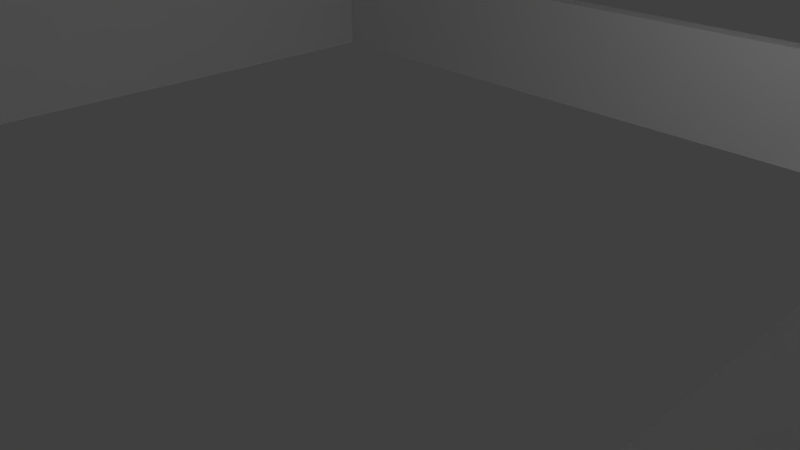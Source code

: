 # Source: TestWall.blend  (saved by Blender 2.78.0; exported with 4.5.12 LTS)
import bpy
from mathutils import Matrix  # noqa: F401  (used for matrix-valued properties, if any)

bpy.ops.wm.read_factory_settings(use_empty=True)
scene = bpy.context.scene
scene.name = 'Scene'

# ---- collections
col_collection_1 = bpy.data.collections.new('Collection 1'); scene.collection.children.link(col_collection_1)

# ---- materials (node trees are filled in below, after node groups)
mat_roof = bpy.data.materials.new('Roof')
mat_roof.alpha_threshold = 0.0
mat_roof.use_transparent_shadow = False
mat_roof.roughness = 0.5
mat_material = bpy.data.materials.new('Material')
mat_material.alpha_threshold = 0.0
mat_material.use_transparent_shadow = False
mat_material.roughness = 0.5
mat_material.line_color = (0.0, 0.0, 0.0, 1.0)
mat_wall = bpy.data.materials.new('Wall')
mat_wall.alpha_threshold = 0.0
mat_wall.use_transparent_shadow = False
mat_wall.roughness = 0.5

# ---- material node trees

# ---- world
world_world = bpy.data.worlds.new('World'); scene.world = world_world
world_world.color = (0.05088, 0.05088, 0.05088)
world_world.use_sun_shadow = False
world_world.sun_shadow_jitter_overblur = 0.0
world_world.cycles.sampling_method = 'MANUAL'

# ---- cameras
cam_camera = bpy.data.cameras.new('Camera')
cam_camera.clip_end = 100.0
cam_camera.lens = 35.0
cam_camera.sensor_width = 32.0
cam_camera.sensor_height = 18.0
cam_camera.ortho_scale = 7.314
cam_camera.dof.focus_distance = 0.0
cam_camera.dof.aperture_fstop = 128.0

# ---- lights
light_lamp_001 = bpy.data.lights.new('Lamp.001', 'POINT')
light_lamp_001.transmission_factor = 0.0
light_lamp_001.cutoff_distance = 30.0
light_lamp_001.energy = 100.0
light_lamp_001.shadow_buffer_clip_start = 1.001
light_lamp_001.shadow_soft_size = 0.1
light_lamp_001.shadow_maximum_resolution = 0.006
light_lamp_001.use_absolute_resolution = True
light_lamp = bpy.data.lights.new('Lamp', 'POINT')
light_lamp.transmission_factor = 0.0
light_lamp.cutoff_distance = 30.0
light_lamp.energy = 100.0
light_lamp.shadow_buffer_clip_start = 1.001
light_lamp.shadow_soft_size = 0.1
light_lamp.shadow_maximum_resolution = 0.006
light_lamp.use_absolute_resolution = True

# ---- meshes
me_cube_006 = bpy.data.meshes.new('Cube.006')
me_cube_006.from_pydata([(-1.0, -1.0, -1.0), (-1.0, -1.0, 1.0), (-1.0, 1.0, -1.0), (-1.0, 1.0, 1.0), (1.0, -1.0, -1.0), (1.0, -1.0, 1.0), (1.0, 1.0, -1.0), (1.0, 1.0, 1.0), (-1.0, 0.97, -1.0), (-1.0, 0.97, 1.0), (1.0, 0.97, -1.0), (1.0, 0.97, 1.0), (-1.0, -0.9711, -1.0), (1.0, -0.9711, 1.0), (-1.0, -0.9711, 1.0), (1.0, -0.9711, -1.0), (0.9475, 1.0, -1.0), (0.9475, 1.0, 1.0), (0.9475, -1.0, -1.0), (0.9475, -1.0, 1.0), (0.9475, 0.97, 1.0), (0.9475, 0.97, -1.0), (0.9475, -0.9711, 1.0), (0.9475, -0.9711, -1.0), (-0.9286, 1.0, -1.0), (-0.9286, -1.0, 1.0), (-0.9286, 0.97, -1.0), (-0.9286, -0.9711, -1.0), (-0.9286, 1.0, 1.0), (-0.9286, -1.0, -1.0), (-0.9286, 0.97, 1.0), (-0.9286, -0.9711, 1.0), (-1.0, 0.6229, 1.0), (1.0, 0.6229, -1.0), (-1.0, 0.6229, -1.0), (1.0, 0.6229, 1.0), (0.9475, 0.6229, -1.0), (0.9475, 0.6229, 1.0), (-0.9286, 0.6229, -1.0), (-0.9286, 0.6229, 1.0), (-1.0, -0.6389, -1.0), (1.0, -0.6389, 1.0), (0.9475, -0.6389, -1.0), (0.9475, -0.6389, 1.0), (-0.9286, -0.6389, -1.0), (-0.9286, -0.6389, 1.0), (-1.0, -0.6389, 1.0), (1.0, -0.6389, -1.0), (-1.0, 0.97, 8.612), (-1.0, 1.0, 8.612), (0.9475, 1.0, 8.612), (1.0, 1.0, 8.612), (1.0, -0.9711, 8.612), (1.0, -1.0, 8.612), (-0.9286, -1.0, 8.612), (-1.0, -1.0, 8.612), (-1.0, 0.6229, 8.612), (1.0, 0.97, 8.612), (0.9475, 0.97, 8.612), (1.0, -0.6389, 8.612), (-1.0, -0.9711, 8.612), (0.9475, -0.9711, 8.612), (-0.9286, 1.0, 8.612), (0.9475, -1.0, 8.612), (-0.9286, 0.97, 8.612), (-0.9286, -0.9711, 8.612), (0.9475, -0.6389, 8.612), (-0.9286, -0.6389, 8.612), (1.0, 0.6229, 8.612), (0.9475, 0.6229, 8.612), (-0.9286, 0.6229, 8.612), (-1.0, -0.6389, 8.612)], [], [(8, 9, 3, 2), (16, 17, 7, 6), (15, 13, 5, 4), (29, 25, 1, 0), (23, 15, 4, 18), (37, 43, 66, 69), (22, 31, 65, 61), (16, 6, 10, 21), (6, 7, 11, 10), (34, 32, 9, 8), (0, 1, 14, 12), (31, 45, 67, 65), (42, 47, 15, 23), (47, 41, 13, 15), (44, 42, 23, 27), (35, 11, 57, 68), (24, 16, 21, 26), (1, 25, 54, 55), (28, 3, 49, 62), (27, 23, 18, 29), (4, 5, 19, 18), (24, 28, 17, 16), (2, 3, 28, 24), (12, 27, 29, 0), (2, 24, 26, 8), (40, 44, 27, 12), (43, 45, 31, 22), (41, 35, 68, 59), (30, 20, 58, 64), (18, 19, 25, 29), (20, 30, 39, 37), (8, 26, 38, 34), (45, 46, 71, 67), (26, 21, 36, 38), (10, 11, 35, 33), (21, 10, 33, 36), (3, 9, 48, 49), (40, 46, 32, 34), (12, 14, 46, 40), (37, 39, 45, 43), (34, 38, 44, 40), (19, 5, 53, 63), (38, 36, 42, 44), (33, 35, 41, 47), (36, 33, 47, 42), (39, 32, 46, 45), (65, 60, 55, 54), (62, 49, 48, 64), (67, 71, 60, 65), (59, 66, 61, 52), (51, 50, 58, 57), (52, 61, 63, 53), (50, 62, 64, 58), (61, 65, 54, 63), (57, 58, 69, 68), (64, 48, 56, 70), (68, 69, 66, 59), (7, 17, 50, 51), (9, 32, 56, 48), (20, 37, 69, 58), (13, 41, 59, 52), (17, 28, 62, 50), (14, 1, 55, 60), (32, 39, 70, 56), (43, 22, 61, 66), (11, 7, 51, 57), (39, 30, 64, 70), (46, 14, 60, 71), (25, 19, 63, 54), (5, 13, 52, 53)])
_uv = me_cube_006.uv_layers.new(name='UVMap')
_uv.uv.foreach_set('vector', [0.0, 0.0, 0.0, 0.0, 0.0, 0.0, 0.0, 0.0, 0.0, 0.0, 0.0, 0.0, 0.0, 0.0, 0.0, 0.0, 0.0, 0.0, 0.0, 0.0, 0.0, 0.0, 0.0, 0.0, 0.0, 0.0, 0.0, 0.0, 0.0, 0.0, 0.0, 0.0, 0.0, 0.0, 0.0, 0.0, 0.0, 0.0, 0.0, 0.0, 0.99, 0.2835, 0.359, 0.2835, 0.359, 0.7844, 0.99, 0.7844, 0.4911, 0.2835, -0.447, 0.2835, -0.447, 0.7844, 0.4911, 0.7844, 0.0, 0.0, 0.0, 0.0, 0.0, 0.0, 0.0, 0.0, 0.0, 0.0, 0.0, 0.0, 0.0, 0.0, 0.0, 0.0, 0.0, 0.0, 0.0, 0.0, 0.0, 0.0, 0.0, 0.0, 0.0, 0.0, 0.0, 0.0, 0.0, 0.0, 0.0, 0.0, 1.193, 0.2835, 1.359, 0.2835, 1.359, 0.7844, 1.193, 0.7844, 0.0, 0.0, 0.0, 0.0, 0.0, 0.0, 0.0, 0.0, 0.0, 0.0, 0.0, 0.0, 0.0, 0.0, 0.0, 0.0, 0.0, 0.0, 0.0, 0.0, 0.0, 0.0, 0.0, 0.0, 0.0, 0.0, 0.0, 0.0, 0.0, 0.0, 0.0, 0.0, 0.0, 0.0, 0.0, 0.0, 0.0, 0.0, 0.0, 0.0, 0.0, 0.0, 0.0, 0.0, 0.0, 0.0, 0.0, 0.0, 0.0, 0.0, 0.0, 0.0, 0.0, 0.0, 0.0, 0.0, 0.0, 0.0, 0.0, 0.0, 0.0, 0.0, 0.0, 0.0, 0.0, 0.0, 0.0, 0.0, 0.0, 0.0, 0.0, 0.0, 0.0, 0.0, 0.0, 0.0, 0.0, 0.0, 0.0, 0.0, 0.0, 0.0, 0.0, 0.0, 0.0, 0.0, 0.0, 0.0, 0.0, 0.0, 0.0, 0.0, 0.0, 0.0, 0.0, 0.0, 0.0, 0.0, 0.0, 0.0, 0.0, 0.0, 0.0, 0.0, 0.0, 0.0, 0.0, 0.0, 0.0, 0.0, 0.0, 0.0, 0.706, -0.1908, -0.6078, -0.1908, -0.6078, -0.5397, 0.706, -0.5397, 0.0, 0.0, 0.0, 0.0, 0.0, 0.0, 0.0, 0.0, 0.553, 0.2835, 1.491, 0.2835, 1.491, 0.7844, 0.553, 0.7844, 0.0, 0.0, 0.0, 0.0, 0.0, 0.0, 0.0, 0.0, 0.706, 1.499, -0.6078, 1.499, -0.6078, 1.135, 0.706, 1.135, 0.0, 0.0, 0.0, 0.0, 0.0, 0.0, 0.0, 0.0, 0.0, 0.0, 0.0, 0.0, 0.0, 0.0, 0.0, 0.0, 0.0, 0.0, 0.0, 0.0, 0.0, 0.0, 0.0, 0.0, 0.0, 0.0, 0.0, 0.0, 0.0, 0.0, 0.0, 0.0, 0.0, 0.0, 0.0, 0.0, 0.0, 0.0, 0.0, 0.0, 0.0, 0.0, 0.0, 0.0, 0.0, 0.0, 0.0, 0.0, 0.0, 0.0, 0.0, 0.0, 0.0, 0.0, 0.0, 0.0, 0.0, 0.0, 0.0, 0.0, 0.0, 0.0, 0.0, 0.0, 0.706, 1.135, -0.6078, 1.135, -0.6078, -0.1908, 0.706, -0.1908, 0.0, 0.0, 0.0, 0.0, 0.0, 0.0, 0.0, 0.0, 0.0, 0.0, 0.0, 0.0, 0.0, 0.0, 0.0, 0.0, 0.0, 0.0, 0.0, 0.0, 0.0, 0.0, 0.0, 0.0, 0.0, 0.0, 0.0, 0.0, 0.0, 0.0, 0.0, 0.0, 0.0, 0.0, 0.0, 0.0, 0.0, 0.0, 0.0, 0.0, 0.0, 0.0, 0.0, 0.0, 0.0, 0.0, 0.0, 0.0, 0.0, 0.0, 0.0, 0.0, 0.0, 0.0, 0.0, 0.0, 0.0, 0.0, 0.0, 0.0, 0.0, 0.0, 0.0, 0.0, 0.0, 0.0, 0.0, 0.0, 0.0, 0.0, 0.0, 0.0, 0.0, 0.0, 0.0, 0.0, 0.0, 0.0, 0.0, 0.0, 0.0, 0.0, 0.0, 0.0, 0.0, 0.0, 0.0, 0.0, 0.0, 0.0, 0.0, 0.0, 0.0, 0.0, 0.0, 0.0, 0.0, 0.0, 0.0, 0.0, 0.0, 0.0, 0.0, 0.0, 0.0, 0.0, 0.0, 0.0, 0.0, 0.0, 0.0, 0.0, 0.0, 0.0, 0.0, 0.0, 0.0, 0.0, 0.0, 0.0, 0.0, 0.0, 0.0, 0.0, 0.0, 0.0, 0.0, 0.0, 0.0, 0.0, 0.0, 0.0, 0.0, 0.0, 0.0, 0.0, 0.0, 0.0, 0.0, 0.0, 0.0, 0.0, 0.0, 0.0, 0.0, 0.0, 0.0, 0.0, 0.0, 0.0, 0.0, 0.0, 1.164, 0.2835, 0.99, 0.2835, 0.99, 0.7844, 1.164, 0.7844, 0.0, 0.0, 0.0, 0.0, 0.0, 0.0, 0.0, 0.0, 0.0, 0.0, 0.0, 0.0, 0.0, 0.0, 0.0, 0.0, 0.0, 0.0, 0.0, 0.0, 0.0, 0.0, 0.0, 0.0, 0.0, 0.0, 0.0, 0.0, 0.0, 0.0, 0.0, 0.0, 0.359, 0.2835, 0.193, 0.2835, 0.193, 0.7844, 0.359, 0.7844, 0.0, 0.0, 0.0, 0.0, 0.0, 0.0, 0.0, 0.0, 0.99, 0.2835, 1.164, 0.2835, 1.164, 0.7844, 0.99, 0.7844, 0.0, 0.0, 0.0, 0.0, 0.0, 0.0, 0.0, 0.0, 0.0, 0.0, 0.0, 0.0, 0.0, 0.0, 0.0, 0.0, 0.0, 0.0, 0.0, 0.0, 0.0, 0.0, 0.0, 0.0])
me_cube_006.use_remesh_preserve_volume = False
me_cube_006.use_remesh_preserve_attributes = False
me_cube_006.use_mirror_vertex_groups = False
me_cube_006.update()
me_cube_001 = bpy.data.meshes.new('Cube.001')
me_cube_001.from_pydata([(0.7266, -1.0, -0.937), (0.7266, -1.0, 1.063), (0.7266, 1.0, -0.937), (0.7266, 1.0, 1.063), (1.544, -1.0, -0.7706), (1.544, -1.0, 1.229), (1.544, 1.0, -0.7706), (1.544, 1.0, 1.229), (0.7266, 1.0, -0.937), (0.7266, -1.0, -0.937), (1.544, 1.0, -0.7706), (1.544, -1.0, -0.7706), (0.7266, 1.0, -7.752), (0.7266, -1.0, -7.752), (1.544, 1.0, -7.585), (1.544, -1.0, -7.585), (-25.48, -1.0, -12.18), (-32.59, -1.0, -13.18), (-25.48, 1.0, -12.18), (-32.59, 1.0, -13.18), (-25.3, -1.0, -11.92), (-32.4, -1.0, -12.92), (-25.3, 1.0, -11.92), (-32.4, 1.0, -12.92), (-25.48, 1.0, -12.18), (-25.48, -1.0, -12.18), (-25.3, 1.0, -11.92), (-25.3, -1.0, -11.92), (-1.265, 1.0, -8.771), (-1.265, -1.0, -8.771), (-1.082, 1.0, -8.515), (-1.082, -1.0, -8.515), (0.7266, -1.0, -0.937), (0.7266, -1.0, -7.752), (0.7266, -1.0, -0.1421), (0.7266, 1.0, -0.1421), (1.544, 1.0, 0.02432), (1.544, -1.0, 0.02432), (-27.98, -1.0, -12.53), (-27.98, 1.0, -12.53), (-27.8, 1.0, -12.27), (-27.8, -1.0, -12.27), (-1.082, -0.9564, -8.515), (0.7266, -0.9402, -7.752), (-1.082, -0.9402, -8.515), (-12.71, -0.9402, -5.86), (-14.52, -0.9402, -6.624), (0.8964, -0.9402, -0.1146), (-28.38, -0.9402, -12.47), (0.7266, 0.9257, -7.752), (-1.082, 0.9257, -8.515), (-12.71, 0.9257, -5.86), (-14.52, 0.9257, -6.624), (0.8964, 0.9257, -0.1146), (-28.38, 0.9257, -12.47), (0.7266, -0.9117, -7.752), (-1.082, -0.9117, -8.515), (-12.71, -0.9117, -5.86), (-14.52, -0.9117, -6.624), (0.8964, -0.9117, -0.1146), (-28.38, -0.9117, -12.47), (0.7266, 0.9616, -7.752), (-1.082, 0.9616, -8.515), (-12.71, 0.9616, -5.86), (-14.52, 0.9616, -6.624), (0.8964, 0.9616, -0.1146), (-28.38, 0.9616, -12.47)], [(42, 31), (44, 42)], [(34, 1, 3, 35), (35, 3, 7, 36), (36, 7, 5, 37), (37, 5, 1, 34), (4, 0, 9, 11), (7, 3, 1, 5), (10, 11, 15, 14), (2, 6, 10, 8), (0, 2, 8, 9), (6, 4, 11, 10), (12, 14, 15, 13), (9, 8, 12, 13), (11, 9, 13, 15), (8, 10, 14, 12), (38, 17, 19, 39), (39, 19, 23, 40), (40, 23, 21, 41), (41, 21, 17, 38), (20, 16, 25, 27), (23, 19, 17, 21), (26, 27, 31, 30), (18, 22, 26, 24), (16, 18, 24, 25), (22, 20, 27, 26), (28, 30, 31, 29), (25, 24, 28, 29), (27, 25, 29, 31), (24, 26, 30, 28), (12, 30, 31, 13), (13, 31, 29, 15), (14, 28, 30, 12), (15, 29, 28, 14), (13, 9, 32, 33), (4, 37, 34, 0), (6, 36, 37, 4), (2, 35, 36, 6), (0, 34, 35, 2), (20, 41, 38, 16), (22, 40, 41, 20), (18, 39, 40, 22), (16, 38, 39, 18), (44, 43, 45, 46), (44, 46, 48), (45, 43, 47), (50, 49, 51, 52), (50, 52, 54), (51, 49, 53), (56, 58, 57, 55), (56, 60, 58), (57, 59, 55), (43, 47, 59, 55), (47, 45, 57, 59), (46, 48, 60, 58), (48, 44, 56, 60), (45, 46, 58, 57), (44, 43, 55, 56), (62, 64, 63, 61), (62, 66, 64), (63, 65, 61), (49, 53, 65, 61), (53, 51, 63, 65), (50, 49, 61, 62), (52, 54, 66, 64), (54, 50, 62, 66), (51, 52, 64, 63)])
_uv = me_cube_001.uv_layers.new(name='UVMap')
_uv.uv.foreach_set('vector', [0.0, 0.0, 0.0, 0.0, 0.0, 0.0, 0.0, 0.0, 0.0, 0.0, 0.0, 0.0, 0.0, 0.0, 0.0, 0.0, 0.9867, 0.962, 0.9867, 1.217, -0.01328, 1.217, -0.01328, 0.962, 0.0, 0.0, 0.0, 0.0, 0.0, 0.0, 0.0, 0.0, 0.0, 0.0, 0.0, 0.0, 0.0, 0.0, 0.0, 0.0, 0.0, 0.0, 0.0, 0.0, 0.0, 0.0, 0.0, 0.0, 0.9867, 0.7938, -0.01328, 0.7938, -0.01328, -0.6485, 0.9867, -0.6485, 0.0, 0.0, 0.0, 0.0, 0.0, 0.0, 0.0, 0.0, 0.0, 0.0, 0.0, 0.0, 0.0, 0.0, 0.0, 0.0, 0.0, 0.0, 0.0, 0.0, 0.0, 0.0, 0.0, 0.0, 0.0, 0.0, 0.0, 0.0, 0.0, 0.0, 0.0, 0.0, 0.0, 0.0, 0.0, 0.0, 0.0, 0.0, 0.0, 0.0, 0.0, 0.0, 0.0, 0.0, 0.0, 0.0, 0.0, 0.0, 0.0, 0.0, 0.0, 0.0, 0.0, 0.0, 0.0, 0.0, 0.0736, 1.386, 0.07361, 1.681, 1.094, 1.681, 1.094, 1.386, 0.0, 0.0, 0.0, 0.0, 0.0, 0.0, 0.0, 0.0, 0.0, 0.0, 0.0, 0.0, 0.0, 0.0, 0.0, 0.0, 0.0, 0.0, 0.0, 0.0, 0.0, 0.0, 0.0, 0.0, 0.0, 0.0, 0.0, 0.0, 0.0, 0.0, 0.0, 0.0, 0.0, 0.0, 0.0, 0.0, 0.0, 0.0, 0.0, 0.0, 0.0, 0.0, 0.0, 0.0, 0.0, 0.0, 0.0, 0.0, 0.0, 0.0, 0.0, 0.0, 0.0, 0.0, 0.0, 0.0, 0.0, 0.0, 0.0, 0.0, 0.0, 0.0, 0.0, 0.0, 0.0, 0.0, 0.0, 0.0, 0.0, 0.0, 0.0, 0.0, 0.0, 0.0, 0.0, 0.0, 0.0, 0.0, 0.0, 0.0, 0.0736, 1.354, 1.094, 1.354, 1.094, -0.1955, 0.0736, -0.1955, 0.0, 0.0, 0.0, 0.0, 0.0, 0.0, 0.0, 0.0, 0.0, 0.0, 0.0, 0.0, 0.0, 0.0, 0.0, 0.0, 0.0, 0.0, 0.0, 0.0, 0.0, 0.0, 0.0, 0.0, 0.0, 0.0, 0.0, 0.0, 0.0, 0.0, 0.0, 0.0, 0.0, 0.0, 0.0, 0.0, 0.0, 0.0, 0.0, 0.0, 0.0, 0.0, 0.0, 0.0, 0.0, 0.0, 0.0, 0.0, 0.0, 0.0, 0.0, 0.0, 0.0, 0.0, 0.0, 0.0, 0.0, 0.0, 0.0, 0.0, 0.0, 0.0, 0.0, 0.0, 0.9867, 0.7938, 0.9867, 0.962, -0.01328, 0.962, -0.01328, 0.7938, 0.0, 0.0, 0.0, 0.0, 0.0, 0.0, 0.0, 0.0, 0.0, 0.0, 0.0, 0.0, 0.0, 0.0, 0.0, 0.0, 0.0, 0.0, 0.0, 0.0, 0.0, 0.0, 0.0, 0.0, 0.0, 0.0, 0.0, 0.0, 0.0, 0.0, 0.0, 0.0, 0.0, 0.0, 0.0, 0.0, 0.0, 0.0, 0.0, 0.0, 0.0736, 1.354, 0.07361, 1.514, 1.094, 1.514, 1.094, 1.354, 0.56, 0.4945, 0.4217, 0.5, 0.4214, -0.6191, 0.5596, -0.6191, 0.56, 0.4945, 0.5596, -0.6191, 1.619, -0.6191, 0.4214, -0.6191, 0.4217, 0.5, -0.6191, -0.6191, 0.56, 1.619, 0.4217, 1.619, 0.4214, 0.5, 0.5596, 0.5, 0.56, 1.619, 0.5596, 0.5, 1.619, 0.5, 0.4214, 0.5, 0.4217, 1.619, -0.6191, 0.5, 0.56, 0.4945, 0.5596, -0.6191, 0.4214, -0.6191, 0.4217, 0.5, 0.56, 0.4945, 1.619, -0.6191, 0.5596, -0.6191, 0.4214, -0.6191, -0.6191, -0.6191, 0.4217, 0.5, 0.4217, 0.5, -0.6191, -0.6191, -0.6191, -0.6191, 0.4217, 0.5, -0.6191, -0.6191, 0.4214, -0.6191, 0.4214, -0.6191, -0.6191, -0.6191, 0.5596, -0.6191, 1.619, -0.6191, 1.619, -0.6191, 0.5596, -0.6191, 1.619, -0.6191, 0.56, 0.4945, 0.56, 0.4945, 1.619, -0.6191, 0.4214, -0.6191, 0.5596, -0.6191, 0.5596, -0.6191, 0.4214, -0.6191, 0.56, 0.4945, 0.4217, 0.5, 0.4217, 0.5, 0.56, 0.4945, 0.56, 1.619, 0.5596, 0.5, 0.4214, 0.5, 0.4217, 1.619, 0.56, 1.619, 1.619, 0.5, 0.5596, 0.5, 0.4214, 0.5, -0.6191, 0.5, 0.4217, 1.619, 0.4217, 1.619, -0.6191, 0.5, -0.6191, 0.5, 0.4217, 1.619, -0.6191, 0.5, 0.4214, 0.5, 0.4214, 0.5, -0.6191, 0.5, 0.56, 1.619, 0.4217, 1.619, 0.4217, 1.619, 0.56, 1.619, 0.5596, 0.5, 1.619, 0.5, 1.619, 0.5, 0.5596, 0.5, 1.619, 0.5, 0.56, 1.619, 0.56, 1.619, 1.619, 0.5, 0.4214, 0.5, 0.5596, 0.5, 0.5596, 0.5, 0.4214, 0.5])
me_cube_001.materials.append(mat_roof)
me_cube_001.use_remesh_preserve_volume = False
me_cube_001.use_remesh_preserve_attributes = False
me_cube_001.use_mirror_vertex_groups = False
me_cube_001.update()
me_cube_004 = bpy.data.meshes.new('Cube.004')
me_cube_004.from_pydata([(1.0, 1.0, -1.0), (1.0, -1.0, -1.0), (-1.0, -1.0, -1.0), (-1.0, 1.0, -1.0), (1.0, 1.0, 1.0), (1.0, -1.0, 1.0), (-1.0, -1.0, 1.0), (-1.0, 1.0, 1.0), (1.0, -0.8197, -1.0), (-1.0, -0.8197, -1.0), (1.0, -0.8197, 1.0), (-1.0, -0.8197, 1.0), (-1.0, 0.8164, -1.0), (-1.0, 0.8164, 1.0), (1.0, 0.8164, -1.0), (1.0, 0.8164, 1.0), (1.0, -0.2525, -1.0), (1.0, -0.2525, 1.0), (-1.0, -0.2525, -1.0), (-1.0, -0.2525, 1.0), (-1.0, 0.2491, -1.0), (-1.0, 0.2491, 1.0), (1.0, 0.2491, -1.0), (1.0, 0.2491, 1.0), (1.0, -0.8197, 2.721), (1.0, -1.0, 2.721), (1.0, 1.0, 2.721), (-1.0, 1.0, 2.721), (-1.0, -1.0, 2.721), (-1.0, 0.8164, 2.721), (1.0, -0.2525, 2.721), (-1.0, -0.8197, 2.721), (-1.0, 0.2491, 2.721), (1.0, 0.8164, 2.721), (1.0, 0.2491, 2.721), (-1.0, -0.2525, 2.721), (1.0, -0.8197, 4.501), (1.0, -1.0, 4.501), (1.0, 1.0, 4.501), (-1.0, 1.0, 4.501), (-1.0, -1.0, 4.501), (-1.0, 0.8164, 4.501), (1.0, -0.2525, 4.501), (-1.0, -0.8197, 4.501), (-1.0, 0.2491, 4.501), (1.0, 0.8164, 4.501), (1.0, 0.2491, 4.501), (-1.0, -0.2525, 4.501), (0.9999, -0.4251, 2.721), (0.9999, -0.4251, 1.0), (-1.0, -0.4251, 1.0), (-1.0, -0.4251, 2.721), (-0.9999, 0.4323, 1.0), (-0.9999, 0.4323, 2.721), (1.0, 0.4323, 2.721), (1.0, 0.4323, 1.0), (1.0, 0.2491, 3.277), (1.0, -0.2525, 3.277), (-1.0, -0.2525, 3.277), (-1.0, 0.2491, 3.277)], [], [(8, 1, 2, 9), (8, 10, 5, 1), (1, 5, 6, 2), (4, 0, 3, 7), (16, 17, 10, 8), (16, 8, 9, 18), (0, 14, 12, 3), (5, 10, 24, 25), (0, 4, 15, 14), (22, 16, 18, 20), (32, 34, 54, 53), (14, 15, 23, 22), (14, 22, 20, 12), (17, 30, 48, 49), (28, 25, 37, 40), (33, 26, 38, 45), (26, 27, 39, 38), (52, 53, 54, 55), (4, 7, 27, 26), (15, 4, 26, 33), (35, 19, 50, 51), (6, 5, 25, 28), (36, 43, 40, 37), (42, 47, 43, 36), (38, 39, 41, 45), (47, 42, 57, 58), (45, 41, 44, 46), (48, 51, 50, 49), (30, 35, 51, 48), (25, 24, 36, 37), (11, 19, 18, 9, 2, 6, 28, 40, 43, 47, 35, 31), (34, 33, 45, 46), (24, 30, 42, 36), (30, 24, 31, 35), (10, 11, 31, 24), (19, 17, 49, 50), (17, 19, 11, 10), (34, 23, 55, 54), (32, 29, 33, 34), (29, 13, 15, 33), (21, 23, 15, 13), (21, 32, 53, 52), (23, 21, 52, 55), (35, 30, 17, 19), (47, 42, 30, 35), (19, 17, 16, 18), (44, 32, 34, 46), (23, 34, 32, 21), (23, 21, 20, 22), (56, 57, 58, 59), (42, 57, 56, 46), (46, 44, 59, 56), (44, 59, 58, 47), (44, 47, 42, 46), (20, 21, 13, 29, 32, 44, 41, 39, 27, 7, 3, 12)])
_uv = me_cube_004.uv_layers.new(name='UVMap')
_uv.uv.foreach_set('vector', [0.1103, 0.579, 0.1212, 0.579, 0.1212, 0.7895, 0.1103, 0.7895, 0.587, 1.255e-08, 0.587, 0.2105, 0.576, 0.2105, 0.576, 1.255e-08, 0.2425, 0.0, 0.2425, 0.2105, 0.1212, 0.2105, 0.1212, 0.0, 0.1212, 0.3685, 0.1212, 0.579, 1.192e-07, 0.579, 7.227e-08, 0.3685, 0.6214, 0.0, 0.6214, 0.2105, 0.587, 0.2105, 0.587, 1.255e-08, 0.07593, 0.579, 0.1103, 0.579, 0.1103, 0.7895, 0.07593, 0.7895, 7.227e-09, 0.579, 0.01113, 0.579, 0.01113, 0.7895, 0.0, 0.7895, 0.576, 0.2105, 0.587, 0.2105, 0.587, 0.3916, 0.576, 0.3916, 0.576, 1.255e-08, 0.576, 0.2105, 0.5649, 0.2105, 0.5649, 0.0, 0.04552, 0.579, 0.07593, 0.579, 0.07593, 0.7895, 0.04552, 0.7895, 0.3804, 1.0, 0.3804, 0.7895, 0.3915, 0.7895, 0.3915, 1.0, 0.5649, 0.0, 0.5649, 0.2105, 0.5305, 0.2105, 0.5305, 1.255e-08, 0.01113, 0.579, 0.04552, 0.579, 0.04552, 0.7895, 0.01113, 0.7895, 0.4451, 0.7895, 0.4451, 0.9706, 0.4347, 0.9706, 0.4347, 0.7895, 0.1212, 0.3916, 0.2425, 0.3916, 0.2425, 0.579, 0.1212, 0.579, 0.5649, 0.3916, 0.576, 0.3916, 0.576, 0.579, 0.5649, 0.579, 0.1212, 0.1873, 3.613e-08, 0.1873, 0.0, 1.004e-07, 0.1212, 0.0, 0.0, 0.7895, 0.1043, 0.7895, 0.1043, 1.0, 1.807e-08, 1.0, 0.1212, 0.3685, 7.227e-08, 0.3685, 3.613e-08, 0.1873, 0.1212, 0.1873, 0.5649, 0.2105, 0.576, 0.2105, 0.576, 0.3916, 0.5649, 0.3916, 0.6064, 0.7998, 0.6064, 0.2673, 0.7311, 0.2673, 0.7311, 0.7998, 0.1212, 0.2105, 0.2425, 0.2105, 0.2425, 0.3916, 0.1212, 0.3916, 0.4907, 0.579, 0.4907, 0.7895, 0.4797, 0.7895, 0.4797, 0.579, 0.5251, 0.579, 0.5251, 0.7895, 0.4907, 0.7895, 0.4907, 0.579, 0.4797, 0.579, 0.4797, 0.7895, 0.4686, 0.7895, 0.4686, 0.579, 0.485, 0.579, 0.3637, 0.579, 0.3637, 0.4502, 0.485, 0.4502, 0.4686, 0.579, 0.4686, 0.7895, 0.4342, 0.7895, 0.4342, 0.579, 0.2256, 0.579, 0.2256, 0.7895, 0.1212, 0.7895, 0.1212, 0.579, 0.4125, 0.7895, 0.4125, 1.0, 0.402, 1.0, 0.402, 0.7895, 0.576, 0.3916, 0.587, 0.3916, 0.587, 0.579, 0.576, 0.579, 1.016, 0.2673, 0.6064, 0.2673, 0.6064, -0.3516, 1.016, -0.3516, 1.146, -0.3516, 1.146, 0.2673, 1.146, 0.7997, 1.146, 1.35, 1.016, 1.35, 0.6064, 1.35, 0.6064, 0.7997, 1.016, 0.7997, 0.5305, 0.3916, 0.5649, 0.3916, 0.5649, 0.579, 0.5305, 0.579, 0.587, 0.3916, 0.6214, 0.3916, 0.6214, 0.579, 0.587, 0.579, 0.2244, 1.0, 0.19, 1.0, 0.19, 0.7895, 0.2244, 0.7895, 0.2256, 0.7895, 0.2256, 0.579, 0.3299, 0.579, 0.3299, 0.7895, 0.3915, 1.0, 0.3915, 0.7895, 0.402, 0.7895, 0.402, 1.0, 0.2588, 0.7895, 0.2588, 1.0, 0.2244, 1.0, 0.2244, 0.7895, 0.4347, 0.7895, 0.4347, 0.9706, 0.4236, 0.9706, 0.4236, 0.7895, 0.1556, 1.0, 0.1212, 1.0, 0.1212, 0.7895, 0.1556, 0.7895, 0.4342, 0.7895, 0.3299, 0.7895, 0.3299, 0.579, 0.4342, 0.579, 0.1556, 1.0, 0.1556, 0.7895, 0.19, 0.7895, 0.19, 1.0, 0.2448, 0.268, 0.2448, 0.8003, 0.1122, 0.8004, 0.1121, 0.2679, 0.1154, 0.7895, 0.1154, 1.0, 0.1043, 1.0, 0.1043, 0.7895, 0.485, 0.3916, 0.3637, 0.3916, 0.3637, 0.2105, 0.485, 0.2105, 0.485, 0.579, 0.3637, 0.579, 0.3637, 0.3916, 0.485, 0.3916, 0.485, 0.2105, 0.3637, 0.2105, 0.3637, 0.0, 0.485, 1.255e-08, 0.3637, 0.0, 0.3637, 0.1873, 0.2425, 0.1873, 0.2425, 0.0, 0.2425, 0.3685, 0.2425, 0.1873, 0.3637, 0.1873, 0.3637, 0.3685, 0.2425, 0.3685, 0.3637, 0.3685, 0.3637, 0.579, 0.2425, 0.579, 0.3196, 0.7895, 0.2892, 0.7895, 0.2892, 1.0, 0.3196, 1.0, 0.3196, 0.9182, 0.3196, 0.7895, 0.35, 0.7895, 0.35, 0.9182, 0.2425, 0.0, 0.3637, 0.0, 0.3637, 0.1288, 0.2425, 0.1288, 0.6052, 1.351, 0.6052, 0.9726, 0.2429, 0.9726, 0.2429, 1.351, 0.2588, 1.0, 0.2892, 1.0, 0.2892, 0.7895, 0.2588, 0.7895, 0.2447, -0.3509, 0.2447, 0.2679, -0.1652, 0.2679, -0.1652, 0.8004, 0.2447, 0.8004, 0.2447, 1.351, -0.1652, 1.351, -0.2979, 1.351, -0.2979, 0.8004, -0.2979, 0.2679, -0.2979, -0.3509, -0.1652, -0.3509])
me_cube_004.materials.append(mat_material)
me_cube_004.materials.append(mat_wall)
me_cube_004.use_remesh_preserve_volume = False
me_cube_004.use_remesh_preserve_attributes = False
me_cube_004.use_mirror_vertex_groups = False
me_cube_004.update()
me_cube_003 = bpy.data.meshes.new('Cube.003')
me_cube_003.from_pydata([(1.0, 1.0, -1.0), (1.0, -1.0, -1.0), (-1.0, -1.0, -1.0), (-1.0, 1.0, -1.0), (1.0, 1.0, 1.0), (-1.0, 1.0, 1.0), (-1.0, 0.8164, -1.0), (1.0, 0.8164, -1.0), (1.0, 1.0, 2.721), (-1.0, 1.0, 2.721), (0.9999, 0.5705, 2.721), (-1.0, 0.5705, 4.501), (1.0, 1.0, 4.501), (-1.0, 1.0, 4.501), (0.9999, 0.5705, 4.501), (-1.0, 0.8164, 4.501), (-1.0, 0.5705, -1.0), (-1.0, 0.5705, 2.721), (0.9999, 0.5705, -1.0), (1.0, 0.8164, 4.501), (0.9999, 0.5705, 1.0), (-1.0, 0.5705, 1.0), (0.9992, -0.7427, 1.0), (0.9992, -0.7427, -1.0), (0.9992, -0.7427, 2.721), (-1.001, -0.7427, 2.721), (-1.001, -0.7427, 1.0), (-1.001, -0.7427, 4.501), (0.9992, -0.7427, 4.501), (-1.001, -0.7427, -1.0), (0.999, -1.134, 1.0), (0.999, -1.134, -1.0), (0.999, -1.134, 2.721), (-1.001, -1.134, 2.721), (-1.001, -1.134, 1.0), (-1.001, -1.134, 4.501), (0.999, -1.134, 4.501), (-1.001, -1.134, -1.0)], [], [(4, 0, 3, 5), (5, 3, 6, 16, 21, 17, 11, 15, 13, 9), (0, 4, 8, 12, 19, 14, 10, 20, 18, 7), (8, 9, 13, 12), (4, 5, 9, 8), (14, 11, 27, 28), (6, 7, 18, 16), (12, 13, 15, 19), (22, 26, 25, 24), (19, 15, 11, 14), (10, 14, 28, 24), (24, 28, 36, 32), (28, 27, 35, 36), (21, 16, 29, 26), (18, 20, 22, 23), (11, 17, 25, 27), (16, 18, 23, 29), (26, 22, 20, 21), (33, 34, 30, 32), (35, 33, 32, 36), (31, 30, 34, 37), (23, 22, 30, 31), (29, 23, 31, 37), (10, 24, 25, 17), (22, 24, 32, 30), (25, 26, 29, 37, 34, 33, 35, 27), (20, 10, 17, 21)])
_uv = me_cube_003.uv_layers.new(name='UVMap')
_uv.uv.foreach_set('vector', [0.6046, 0.4919, 0.6046, -0.5081, -0.06206, -0.5081, -0.06206, 0.4919, -0.6238, 0.1083, -0.6238, -0.9357, -0.4591, -0.9357, -0.2386, -0.9357, -0.2386, 0.1083, -0.2386, 1.007, -0.2386, 1.936, -0.4591, 1.936, -0.6238, 1.936, -0.6238, 1.007, 0.3856, 0.4919, 0.3856, 1.492, 0.3856, 2.352, 0.3856, 3.242, 0.3244, 3.242, 0.2424, 3.242, 0.2424, 2.352, 0.2424, 1.492, 0.2424, 0.4919, 0.3244, 0.4919, 0.6046, 0.3523, -0.06206, 0.3523, -0.06206, 1.242, 0.6046, 1.242, 0.6046, 0.4919, -0.06206, 0.4919, -0.06206, 1.352, 0.6046, 1.352, 0.6046, 0.1137, -0.06211, 0.1137, -0.06233, -0.5429, 0.6043, -0.5429, 0.6046, 0.2366, 1.271, 0.2366, 1.271, 0.1137, 0.6046, 0.1137, 0.6046, 0.3284, -0.06206, 0.3284, -0.06206, 0.2366, 0.6046, 0.2366, 1.271, 0.4571, 0.6043, 0.4571, 0.9392, 1.007, 0.6043, -0.5429, 0.6046, 0.2366, -0.06206, 0.2366, -0.06211, 0.1137, 0.6046, 0.1137, 0.2424, 0.3523, 0.2424, 1.242, -0.1953, 1.242, -0.1953, 0.3523, 0.4714, 0.3523, 0.4714, 1.242, 0.3408, 1.242, 0.3408, 0.3523, 0.6043, 0.4571, -0.06233, 0.4571, -0.06239, 0.2612, 0.6043, 0.2612, -0.2386, 0.1083, -0.2386, -0.9357, 0.9392, -0.9357, 0.9392, 0.1083, 0.2424, 0.4919, 0.2424, 1.492, -0.1953, 1.492, -0.1953, 0.4919, -0.2386, 1.936, -0.2386, 1.007, 0.9392, 1.007, 0.9392, 1.936, 0.6046, 0.1137, 1.271, 0.1137, 1.271, -0.5429, 0.6043, -0.5429, 0.6043, 0.4571, 1.271, 0.4571, 1.271, 1.114, 0.6046, 1.114, 0.6043, 0.3523, 0.6043, -0.5081, 1.271, -0.5081, 1.271, 0.3523, 0.6043, 0.2423, 0.6043, -0.6477, 1.271, -0.6477, 1.271, 0.2423, 0.6043, 0.4919, 0.6043, 1.492, -0.06239, 1.492, -0.06239, 0.4919, 0.4714, 0.4919, 0.4714, 1.492, 0.3408, 1.492, 0.3408, 0.4919, 0.6043, 0.4571, 1.271, 0.4571, 1.271, 0.2612, 0.6043, 0.2612, 0.6046, 0.1137, 0.6043, -0.5429, -0.06233, -0.5429, -0.06211, 0.1137, 0.4714, 0.4919, 0.4714, 1.352, 0.3408, 1.352, 0.3408, 0.4919, 0.9392, 1.007, 0.9392, 0.1083, 0.9392, -0.9357, 1.29, -0.9357, 1.29, 0.1083, 1.29, 1.007, 1.29, 1.936, 0.9392, 1.936, 1.271, 1.114, 0.6046, 0.1137, -0.2386, 1.007, 0.6046, 1.114])
me_cube_003.materials.append(mat_material)
me_cube_003.materials.append(mat_wall)
me_cube_003.use_remesh_preserve_volume = False
me_cube_003.use_remesh_preserve_attributes = False
me_cube_003.use_mirror_vertex_groups = False
me_cube_003.update()
me_cube_002 = bpy.data.meshes.new('Cube.002')
me_cube_002.from_pydata([(1.0, 1.0, -1.0), (1.0, -1.0, -1.0), (-1.0, -1.0, -1.0), (-1.0, 1.0, -1.0), (1.0, 1.0, 1.0), (-1.0, 1.0, 1.0), (-1.0, 0.8164, -1.0), (1.0, 0.8164, -1.0), (1.0, 1.0, 2.721), (-1.0, 1.0, 2.721), (0.9999, 0.5705, 2.721), (-1.0, 0.5705, 4.501), (1.0, 1.0, 4.501), (-1.0, 1.0, 4.501), (0.9999, 0.5705, 4.501), (-1.0, 0.8164, 4.501), (-1.0, 0.5705, -1.0), (-1.0, 0.5705, 2.721), (0.9999, 0.5705, -1.0), (1.0, 0.8164, 4.501), (0.9999, 0.5705, 1.0), (-1.0, 0.5705, 1.0), (0.9992, -0.7427, 1.0), (0.9992, -0.7427, -1.0), (0.9992, -0.7427, 2.721), (-1.001, -0.7427, 2.721), (-1.001, -0.7427, 1.0), (-1.001, -0.7427, 4.501), (0.9992, -0.7427, 4.501), (-1.001, -0.7427, -1.0), (0.999, -1.134, 1.0), (0.999, -1.134, -1.0), (0.999, -1.134, 2.721), (-1.001, -1.134, 2.721), (-1.001, -1.134, 1.0), (-1.001, -1.134, 4.501), (0.999, -1.134, 4.501), (-1.001, -1.134, -1.0)], [], [(4, 0, 3, 5), (5, 3, 6, 16, 21, 17, 11, 15, 13, 9), (0, 4, 8, 12, 19, 14, 10, 20, 18, 7), (8, 9, 13, 12), (4, 5, 9, 8), (14, 11, 27, 28), (6, 7, 18, 16), (12, 13, 15, 19), (22, 26, 25, 24), (19, 15, 11, 14), (10, 14, 28, 24), (24, 28, 36, 32), (28, 27, 35, 36), (21, 16, 29, 26), (18, 20, 22, 23), (11, 17, 25, 27), (16, 18, 23, 29), (26, 22, 20, 21), (33, 34, 30, 32), (35, 33, 32, 36), (31, 30, 34, 37), (23, 22, 30, 31), (29, 23, 31, 37), (10, 24, 25, 17), (22, 24, 32, 30), (25, 26, 29, 37, 34, 33, 35, 27), (20, 10, 17, 21)])
_uv = me_cube_002.uv_layers.new(name='UVMap')
_uv.uv.foreach_set('vector', [0.6046, 0.4919, 0.6046, -0.5081, -0.06206, -0.5081, -0.06206, 0.4919, -0.6238, 0.1083, -0.6238, -0.9357, -0.4591, -0.9357, -0.2386, -0.9357, -0.2386, 0.1083, -0.2386, 1.007, -0.2386, 1.936, -0.4591, 1.936, -0.6238, 1.936, -0.6238, 1.007, 0.3856, 0.4919, 0.3856, 1.492, 0.3856, 2.352, 0.3856, 3.242, 0.3244, 3.242, 0.2424, 3.242, 0.2424, 2.352, 0.2424, 1.492, 0.2424, 0.4919, 0.3244, 0.4919, 0.6046, 0.3523, -0.06206, 0.3523, -0.06206, 1.242, 0.6046, 1.242, 0.6046, 0.4919, -0.06206, 0.4919, -0.06206, 1.352, 0.6046, 1.352, 0.6046, 0.1137, -0.06211, 0.1137, -0.06233, -0.5429, 0.6043, -0.5429, 0.6046, 0.2366, 1.271, 0.2366, 1.271, 0.1137, 0.6046, 0.1137, 0.6046, 0.3284, -0.06206, 0.3284, -0.06206, 0.2366, 0.6046, 0.2366, 1.271, 0.4571, 0.6043, 0.4571, 0.9392, 1.007, 0.6043, -0.5429, 0.6046, 0.2366, -0.06206, 0.2366, -0.06211, 0.1137, 0.6046, 0.1137, 0.2424, 0.3523, 0.2424, 1.242, -0.1953, 1.242, -0.1953, 0.3523, 0.4714, 0.3523, 0.4714, 1.242, 0.3408, 1.242, 0.3408, 0.3523, 0.6043, 0.4571, -0.06233, 0.4571, -0.06239, 0.2612, 0.6043, 0.2612, -0.2386, 0.1083, -0.2386, -0.9357, 0.9392, -0.9357, 0.9392, 0.1083, 0.2424, 0.4919, 0.2424, 1.492, -0.1953, 1.492, -0.1953, 0.4919, -0.2386, 1.936, -0.2386, 1.007, 0.9392, 1.007, 0.9392, 1.936, 0.6046, 0.1137, 1.271, 0.1137, 1.271, -0.5429, 0.6043, -0.5429, 0.6043, 0.4571, 1.271, 0.4571, 1.271, 1.114, 0.6046, 1.114, 0.6043, 0.3523, 0.6043, -0.5081, 1.271, -0.5081, 1.271, 0.3523, 0.6043, 0.2423, 0.6043, -0.6477, 1.271, -0.6477, 1.271, 0.2423, 0.6043, 0.4919, 0.6043, 1.492, -0.06239, 1.492, -0.06239, 0.4919, 0.4714, 0.4919, 0.4714, 1.492, 0.3408, 1.492, 0.3408, 0.4919, 0.6043, 0.4571, 1.271, 0.4571, 1.271, 0.2612, 0.6043, 0.2612, 0.6046, 0.1137, 0.6043, -0.5429, -0.06233, -0.5429, -0.06211, 0.1137, 0.4714, 0.4919, 0.4714, 1.352, 0.3408, 1.352, 0.3408, 0.4919, 0.9392, 1.007, 0.9392, 0.1083, 0.9392, -0.9357, 1.29, -0.9357, 1.29, 0.1083, 1.29, 1.007, 1.29, 1.936, 0.9392, 1.936, 1.271, 1.114, 0.6046, 0.1137, -0.2386, 1.007, 0.6046, 1.114])
me_cube_002.materials.append(mat_material)
me_cube_002.materials.append(mat_wall)
me_cube_002.use_remesh_preserve_volume = False
me_cube_002.use_remesh_preserve_attributes = False
me_cube_002.use_mirror_vertex_groups = False
me_cube_002.update()
me_cube = bpy.data.meshes.new('Cube')
me_cube.from_pydata([(1.0, 1.0, -1.0), (1.0, -1.0, -1.0), (-1.0, -1.0, -1.0), (-1.0, 1.0, -1.0), (1.0, 1.0, 1.0), (1.0, -1.0, 1.0), (-1.0, -1.0, 1.0), (-1.0, 1.0, 1.0), (1.0, -0.8197, -1.0), (-1.0, -0.8197, -1.0), (1.0, -0.8197, 1.0), (-1.0, -0.8197, 1.0), (-1.0, 0.8164, -1.0), (-1.0, 0.8164, 1.0), (1.0, 0.8164, -1.0), (1.0, 0.8164, 1.0), (1.0, -0.2525, -1.0), (1.0, -0.2525, 1.0), (-1.0, -0.2525, -1.0), (-1.0, -0.2525, 1.0), (-1.0, 0.2491, -1.0), (-1.0, 0.2491, 1.0), (1.0, 0.2491, -1.0), (1.0, 0.2491, 1.0), (1.0, -0.8197, 2.721), (1.0, -1.0, 2.721), (1.0, 1.0, 2.721), (-1.0, 1.0, 2.721), (-1.0, -1.0, 2.721), (-1.0, 0.8164, 2.721), (1.0, -0.2525, 2.721), (-1.0, -0.8197, 2.721), (-1.0, 0.2491, 2.721), (1.0, 0.8164, 2.721), (1.0, 0.2491, 2.721), (-1.0, -0.2525, 2.721), (1.0, -0.8197, 4.501), (1.0, -1.0, 4.501), (1.0, 1.0, 4.501), (-1.0, 1.0, 4.501), (-1.0, -1.0, 4.501), (-1.0, 0.8164, 4.501), (1.0, -0.2525, 4.501), (-1.0, -0.8197, 4.501), (-1.0, 0.2491, 4.501), (1.0, 0.8164, 4.501), (1.0, 0.2491, 4.501), (-1.0, -0.2525, 4.501)], [], [(8, 1, 2, 9), (8, 10, 5, 1), (1, 5, 6, 2), (12, 13, 7, 3), (4, 0, 3, 7), (2, 6, 11, 9), (16, 17, 10, 8), (11, 6, 28, 31), (16, 8, 9, 18), (0, 14, 12, 3), (5, 10, 24, 25), (0, 4, 15, 14), (20, 21, 13, 12), (9, 11, 19, 18), (22, 16, 18, 20), (7, 13, 29, 27), (22, 23, 17, 16), (14, 15, 23, 22), (14, 22, 20, 12), (18, 19, 21, 20), (28, 25, 37, 40), (31, 28, 40, 43), (33, 26, 38, 45), (26, 27, 39, 38), (35, 31, 43, 47), (17, 23, 34, 30), (4, 7, 27, 26), (15, 4, 26, 33), (21, 19, 35, 32), (6, 5, 25, 28), (36, 43, 40, 37), (42, 47, 43, 36), (38, 39, 41, 45), (46, 44, 47, 42), (45, 41, 44, 46), (32, 35, 47, 44), (27, 29, 41, 39), (30, 34, 46, 42), (25, 24, 36, 37), (29, 32, 44, 41), (34, 33, 45, 46), (24, 30, 42, 36), (30, 24, 31, 35), (10, 11, 31, 24), (30, 35, 19, 17), (17, 19, 11, 10), (21, 32, 34, 23), (32, 29, 33, 34), (29, 13, 15, 33), (21, 23, 15, 13)])
_uv = me_cube.uv_layers.new(name='UVMap')
_uv.uv.foreach_set('vector', [0.6247, 1.263, 0.5, 1.263, 0.5, 2.135, 0.6247, 2.135, 2.008, 1.263, 2.008, 0.3912, 1.883, 0.3912, 1.883, 1.263, -0.8833, 1.263, -0.8833, 0.3912, -2.267, 0.3912, -2.267, 1.263, 0.373, -1.135, 0.373, -0.2629, 0.5, -0.2629, 0.5, -1.135, 1.883, -0.2629, 1.883, -1.135, 0.5, -1.135, 0.5, -0.2629, -0.8833, -1.135, -0.8833, -0.2629, -0.7585, -0.2629, -0.7585, -1.135, 2.4, 1.263, 2.4, 0.3912, 2.008, 0.3912, 2.008, 1.263, -0.7585, -0.2629, -0.8833, -0.2629, -0.8833, 0.4871, -0.7585, 0.4871, 1.017, 1.263, 0.6247, 1.263, 0.6247, 2.135, 1.017, 2.135, 1.883, 1.263, 1.756, 1.263, 1.756, 2.135, 1.883, 2.135, 1.883, 0.3912, 2.008, 0.3912, 2.008, -0.3588, 1.883, -0.3588, 3.267, 1.263, 3.267, 0.3912, 3.14, 0.3912, 3.14, 1.263, -0.01938, -1.135, -0.01938, -0.2629, 0.373, -0.2629, 0.373, -1.135, -0.7585, -1.135, -0.7585, -0.2629, -0.3663, -0.2629, -0.3663, -1.135, 1.364, 1.263, 1.017, 1.263, 1.017, 2.135, 1.364, 2.135, 0.5, -0.2629, 0.373, -0.2629, 0.373, 0.4871, 0.5, 0.4871, 2.747, 1.263, 2.747, 0.3912, 2.4, 0.3912, 2.4, 1.263, 3.14, 1.263, 3.14, 0.3912, 2.747, 0.3912, 2.747, 1.263, 1.756, 1.263, 1.364, 1.263, 1.364, 2.135, 1.756, 2.135, -0.3663, -1.135, -0.3663, -0.2629, -0.01938, -0.2629, -0.01938, -1.135, -2.267, -0.3588, -0.8833, -0.3588, -0.8833, -1.135, -2.267, -1.135, -0.7585, 0.4871, -0.8833, 0.4871, -0.8833, 1.263, -0.7585, 1.263, 3.14, -0.3588, 3.267, -0.3588, 3.267, -1.135, 3.14, -1.135, 1.883, 0.4871, 0.5, 0.4871, 0.5, 1.263, 1.883, 1.263, -0.3663, 0.4871, -0.7585, 0.4871, -0.7585, 1.263, -0.3663, 1.263, 2.4, 0.3912, 2.747, 0.3912, 2.747, -0.3588, 2.4, -0.3588, 1.883, -0.2629, 0.5, -0.2629, 0.5, 0.4871, 1.883, 0.4871, 3.14, 0.3912, 3.267, 0.3912, 3.267, -0.3588, 3.14, -0.3588, -0.01938, -0.2629, -0.3663, -0.2629, -0.3663, 0.4871, -0.01938, 0.4871, -2.267, 0.3912, -0.8833, 0.3912, -0.8833, -0.3588, -2.267, -0.3588, 3.267, 2.056, 1.883, 2.056, 1.883, 2.135, 3.267, 2.135, 3.267, 1.809, 1.883, 1.809, 1.883, 2.056, 3.267, 2.056, 3.267, 1.263, 1.883, 1.263, 1.883, 1.343, 3.267, 1.343, 3.267, 1.59, 1.883, 1.59, 1.883, 1.809, 3.267, 1.809, 3.267, 1.343, 1.883, 1.343, 1.883, 1.59, 3.267, 1.59, -0.01938, 0.4871, -0.3663, 0.4871, -0.3663, 1.263, -0.01938, 1.263, 0.5, 0.4871, 0.373, 0.4871, 0.373, 1.263, 0.5, 1.263, 2.4, -0.3588, 2.747, -0.3588, 2.747, -1.135, 2.4, -1.135, 1.883, -0.3588, 2.008, -0.3588, 2.008, -1.135, 1.883, -1.135, 0.373, 0.4871, -0.01938, 0.4871, -0.01938, 1.263, 0.373, 1.263, 2.747, -0.3588, 3.14, -0.3588, 3.14, -1.135, 2.747, -1.135, 2.008, -0.3588, 2.4, -0.3588, 2.4, -1.135, 2.008, -1.135, 2.4, -0.3588, 2.008, -0.3588, -0.7585, 0.4871, -0.3663, 0.4871, 2.008, 0.3912, -0.7585, -0.2629, -0.7585, 0.4871, 2.008, -0.3588, 2.4, -0.3588, -0.3663, 0.4871, -0.3663, -0.2629, 2.4, 0.3912, 2.4, 0.3912, -0.3663, -0.2629, -0.7585, -0.2629, 2.008, 0.3912, -0.01938, -0.2629, -0.01938, 0.4871, 2.747, -0.3588, 2.747, 0.3912, -0.01938, 0.4871, 0.373, 0.4871, 3.14, -0.3588, 2.747, -0.3588, 0.373, 0.4871, 0.373, -0.2629, 3.14, 0.3912, 3.14, -0.3588, -0.01938, -0.2629, 2.747, 0.3912, 3.14, 0.3912, 0.373, -0.2629])
me_cube.materials.append(mat_material)
me_cube.materials.append(mat_wall)
me_cube.use_remesh_preserve_volume = False
me_cube.use_remesh_preserve_attributes = False
me_cube.use_mirror_vertex_groups = False
me_cube.update()

# ---- objects
ob_cube_005 = bpy.data.objects.new('Cube.005', me_cube_006)
ob_cube_004 = bpy.data.objects.new('Cube.004', me_cube_001)
ob_lamp_001 = bpy.data.objects.new('Lamp.001', light_lamp_001)
ob_cube_003 = bpy.data.objects.new('Cube.003', me_cube_004)
ob_cube_002 = bpy.data.objects.new('Cube.002', me_cube_003)
ob_cube_001 = bpy.data.objects.new('Cube.001', me_cube_002)
ob_cube = bpy.data.objects.new('Cube', me_cube)
ob_lamp = bpy.data.objects.new('Lamp', light_lamp)
ob_camera = bpy.data.objects.new('Camera', cam_camera)

# ---- transforms, parenting, visibility, modifiers, constraints
ob_cube_005.location = (12.64, -0.03986, -0.07489)
ob_cube_005.scale = (4.924, -11.26, 0.2017)
ob_cube_005.lineart.crease_threshold = 0.0
ob_cube_004.location = (-0.1343, -7.068, 4.911)
ob_cube_004.rotation_euler = (7.571e-08, -2.094, 1.571)
ob_cube_004.scale = (0.2437, 8.329, 1.0)
ob_cube_004.lineart.crease_threshold = 0.0
ob_lamp_001.location = (13.18, 0.2468, 6.942)
ob_lamp_001.rotation_euler = (0.6503, 0.05522, 1.866)
ob_lamp_001.lock_rotations_4d = False
ob_lamp_001.empty_display_type = 'ARROWS'
ob_lamp_001.color = (0.0, 0.0, 0.0, 0.0)
ob_lamp_001.lineart.crease_threshold = 0.0
ob_cube_003.location = (7.545, 0.04379, 1.027)
ob_cube_003.scale = (0.163, 7.133, 0.9215)
ob_cube_003.lock_rotations_4d = False
ob_cube_003.empty_display_type = 'ARROWS'
ob_cube_003.lineart.crease_threshold = 0.0
ob_cube_002.location = (-0.6862, -6.936, 1.015)
ob_cube_002.rotation_euler = (0.0, -0.0, 1.571)
ob_cube_002.scale = (0.163, 7.133, 0.9215)
ob_cube_002.lock_rotations_4d = False
ob_cube_002.empty_display_type = 'ARROWS'
ob_cube_002.lineart.crease_threshold = 0.0
ob_cube_001.location = (-0.6862, 6.993, 1.015)
ob_cube_001.rotation_euler = (0.0, -0.0, 1.571)
ob_cube_001.scale = (0.163, 7.133, 0.9215)
ob_cube_001.lock_rotations_4d = False
ob_cube_001.empty_display_type = 'ARROWS'
ob_cube_001.lineart.crease_threshold = 0.0
ob_cube.location = (-7.99, 0.04379, 1.027)
ob_cube.scale = (0.163, 7.133, 0.9215)
ob_cube.lock_rotations_4d = False
ob_cube.empty_display_type = 'ARROWS'
ob_cube.lineart.crease_threshold = 0.0
ob_lamp.location = (3.374, 1.986, 4.237)
ob_lamp.rotation_euler = (0.6503, 0.05522, 1.866)
ob_lamp.lock_rotations_4d = False
ob_lamp.empty_display_type = 'ARROWS'
ob_lamp.color = (0.0, 0.0, 0.0, 0.0)
ob_lamp.lineart.crease_threshold = 0.0
ob_camera.location = (7.481, -6.108, 5.344)
ob_camera.rotation_euler = (1.109, 0.0, 0.8149)
ob_camera.lock_rotations_4d = False
ob_camera.empty_display_type = 'ARROWS'
ob_camera.color = (0.0, 0.0, 0.0, 0.0)
ob_camera.display_type = 'WIRE'
ob_camera.lineart.crease_threshold = 0.0

# ---- collection membership
col_collection_1.objects.link(ob_cube_005)
col_collection_1.objects.link(ob_cube_004)
col_collection_1.objects.link(ob_lamp_001)
col_collection_1.objects.link(ob_cube_003)
col_collection_1.objects.link(ob_cube_002)
col_collection_1.objects.link(ob_cube_001)
col_collection_1.objects.link(ob_cube)
col_collection_1.objects.link(ob_lamp)
col_collection_1.objects.link(ob_camera)

# ---- scene / render settings (as saved in the file)
scene.camera = ob_camera
scene.frame_start = 1; scene.frame_end = 250; scene.frame_set(65)
scene.render.engine = 'BLENDER_EEVEE_NEXT'
scene.render.resolution_percentage = 50
scene.render.dither_intensity = 0.0
scene.cycles.use_denoising = False
scene.cycles.samples = 128
scene.cycles.sampling_pattern = 'TABULATED_SOBOL'
scene.cycles.light_sampling_threshold = 0.0
scene.cycles.use_adaptive_sampling = False
scene.cycles.use_light_tree = False
scene.cycles.blur_glossy = 0.0
scene.cycles.sample_clamp_indirect = 0.0
scene.view_settings.view_transform = 'Standard'
bpy.context.view_layer.update()

